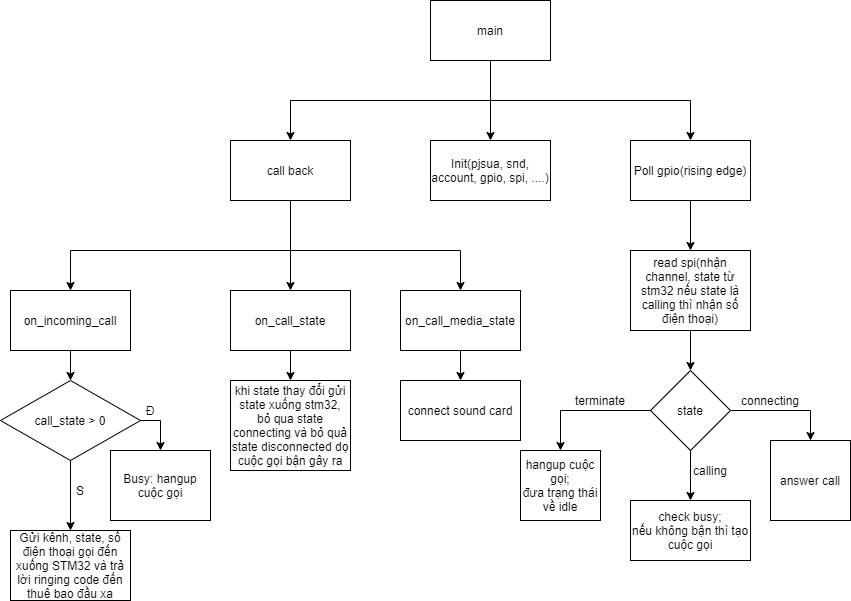

The diagram above was exported from draw.io. Its source (the exported page's mxGraphModel, read from the mxfile embedded in the PNG):
<mxGraphModel dx="981" dy="548" grid="1" gridSize="10" guides="1" tooltips="1" connect="1" arrows="1" fold="1" page="1" pageScale="1" pageWidth="850" pageHeight="1100" math="0" shadow="0">
  <root>
    <mxCell id="0" />
    <mxCell id="1" parent="0" />
    <mxCell id="8n2i7IVMFWV4VGCDTJe3-61" value="main" style="rounded=0;whiteSpace=wrap;html=1;" parent="1" vertex="1">
      <mxGeometry x="440" y="270" width="120" height="60" as="geometry" />
    </mxCell>
    <mxCell id="8n2i7IVMFWV4VGCDTJe3-64" value="" style="endArrow=none;html=1;entryX=0.5;entryY=1;entryDx=0;entryDy=0;" parent="1" target="8n2i7IVMFWV4VGCDTJe3-61" edge="1">
      <mxGeometry width="50" height="50" relative="1" as="geometry">
        <mxPoint x="500" y="370" as="sourcePoint" />
        <mxPoint x="590" y="590" as="targetPoint" />
      </mxGeometry>
    </mxCell>
    <mxCell id="8n2i7IVMFWV4VGCDTJe3-66" value="" style="endArrow=classic;html=1;" parent="1" edge="1">
      <mxGeometry width="50" height="50" relative="1" as="geometry">
        <mxPoint x="300" y="370" as="sourcePoint" />
        <mxPoint x="300" y="410" as="targetPoint" />
      </mxGeometry>
    </mxCell>
    <mxCell id="8n2i7IVMFWV4VGCDTJe3-67" value="call back" style="rounded=0;whiteSpace=wrap;html=1;" parent="1" vertex="1">
      <mxGeometry x="240" y="410" width="120" height="60" as="geometry" />
    </mxCell>
    <mxCell id="8n2i7IVMFWV4VGCDTJe3-68" value="" style="endArrow=classic;html=1;" parent="1" edge="1">
      <mxGeometry width="50" height="50" relative="1" as="geometry">
        <mxPoint x="500" y="370" as="sourcePoint" />
        <mxPoint x="500" y="410" as="targetPoint" />
      </mxGeometry>
    </mxCell>
    <mxCell id="8n2i7IVMFWV4VGCDTJe3-69" value="Init(pjsua, snd, account, gpio, spi, ....)" style="rounded=0;whiteSpace=wrap;html=1;" parent="1" vertex="1">
      <mxGeometry x="440" y="410" width="120" height="60" as="geometry" />
    </mxCell>
    <mxCell id="8n2i7IVMFWV4VGCDTJe3-70" value="" style="endArrow=classic;html=1;" parent="1" target="8n2i7IVMFWV4VGCDTJe3-71" edge="1">
      <mxGeometry width="50" height="50" relative="1" as="geometry">
        <mxPoint x="700" y="370" as="sourcePoint" />
        <mxPoint x="700" y="410" as="targetPoint" />
      </mxGeometry>
    </mxCell>
    <mxCell id="8n2i7IVMFWV4VGCDTJe3-71" value="Poll gpio(rising edge)" style="rounded=0;whiteSpace=wrap;html=1;" parent="1" vertex="1">
      <mxGeometry x="640" y="410" width="120" height="60" as="geometry" />
    </mxCell>
    <mxCell id="8n2i7IVMFWV4VGCDTJe3-73" value="" style="endArrow=none;html=1;exitX=0.5;exitY=1;exitDx=0;exitDy=0;" parent="1" source="8n2i7IVMFWV4VGCDTJe3-67" edge="1">
      <mxGeometry width="50" height="50" relative="1" as="geometry">
        <mxPoint x="540" y="620" as="sourcePoint" />
        <mxPoint x="300" y="520" as="targetPoint" />
      </mxGeometry>
    </mxCell>
    <mxCell id="8n2i7IVMFWV4VGCDTJe3-74" value="" style="endArrow=none;html=1;" parent="1" edge="1">
      <mxGeometry width="50" height="50" relative="1" as="geometry">
        <mxPoint x="80" y="520" as="sourcePoint" />
        <mxPoint x="470" y="520" as="targetPoint" />
      </mxGeometry>
    </mxCell>
    <mxCell id="pnhTEW2cm1RVV8J-a-3E-3" value="" style="endArrow=classic;html=1;" edge="1" parent="1">
      <mxGeometry width="50" height="50" relative="1" as="geometry">
        <mxPoint x="80" y="520" as="sourcePoint" />
        <mxPoint x="80" y="560" as="targetPoint" />
      </mxGeometry>
    </mxCell>
    <mxCell id="pnhTEW2cm1RVV8J-a-3E-9" value="on_incoming_call" style="rounded=0;whiteSpace=wrap;html=1;" vertex="1" parent="1">
      <mxGeometry x="20" y="560" width="120" height="60" as="geometry" />
    </mxCell>
    <mxCell id="pnhTEW2cm1RVV8J-a-3E-10" value="call_state &amp;gt; 0" style="rhombus;whiteSpace=wrap;html=1;" vertex="1" parent="1">
      <mxGeometry x="10" y="650" width="140" height="80" as="geometry" />
    </mxCell>
    <mxCell id="pnhTEW2cm1RVV8J-a-3E-11" value="" style="endArrow=classic;html=1;exitX=0.5;exitY=1;exitDx=0;exitDy=0;entryX=0.5;entryY=0;entryDx=0;entryDy=0;" edge="1" parent="1" source="pnhTEW2cm1RVV8J-a-3E-9" target="pnhTEW2cm1RVV8J-a-3E-10">
      <mxGeometry width="50" height="50" relative="1" as="geometry">
        <mxPoint x="410" y="680" as="sourcePoint" />
        <mxPoint x="460" y="630" as="targetPoint" />
      </mxGeometry>
    </mxCell>
    <mxCell id="pnhTEW2cm1RVV8J-a-3E-13" value="" style="endArrow=none;html=1;exitX=1;exitY=0.5;exitDx=0;exitDy=0;" edge="1" parent="1" source="pnhTEW2cm1RVV8J-a-3E-10">
      <mxGeometry width="50" height="50" relative="1" as="geometry">
        <mxPoint x="410" y="680" as="sourcePoint" />
        <mxPoint x="170" y="690" as="targetPoint" />
      </mxGeometry>
    </mxCell>
    <mxCell id="pnhTEW2cm1RVV8J-a-3E-14" value="" style="endArrow=classic;html=1;" edge="1" parent="1">
      <mxGeometry width="50" height="50" relative="1" as="geometry">
        <mxPoint x="170" y="690" as="sourcePoint" />
        <mxPoint x="170" y="720" as="targetPoint" />
      </mxGeometry>
    </mxCell>
    <mxCell id="pnhTEW2cm1RVV8J-a-3E-15" value="Busy: hangup cuộc gọi" style="rounded=0;whiteSpace=wrap;html=1;" vertex="1" parent="1">
      <mxGeometry x="120" y="720" width="100" height="70" as="geometry" />
    </mxCell>
    <mxCell id="pnhTEW2cm1RVV8J-a-3E-16" value="" style="endArrow=classic;html=1;exitX=0.5;exitY=1;exitDx=0;exitDy=0;" edge="1" parent="1" source="pnhTEW2cm1RVV8J-a-3E-10">
      <mxGeometry width="50" height="50" relative="1" as="geometry">
        <mxPoint x="70" y="820" as="sourcePoint" />
        <mxPoint x="80" y="800" as="targetPoint" />
      </mxGeometry>
    </mxCell>
    <mxCell id="pnhTEW2cm1RVV8J-a-3E-17" value="Đ" style="text;html=1;strokeColor=none;fillColor=none;align=center;verticalAlign=middle;whiteSpace=wrap;rounded=0;" vertex="1" parent="1">
      <mxGeometry x="150" y="670" width="20" height="20" as="geometry" />
    </mxCell>
    <mxCell id="pnhTEW2cm1RVV8J-a-3E-18" value="S" style="text;html=1;strokeColor=none;fillColor=none;align=center;verticalAlign=middle;whiteSpace=wrap;rounded=0;" vertex="1" parent="1">
      <mxGeometry x="70" y="750" width="40" height="20" as="geometry" />
    </mxCell>
    <mxCell id="pnhTEW2cm1RVV8J-a-3E-20" value="Gửi kênh, state, số điện thoại gọi đến xuống STM32 và trả lời ringing code đến thuê bao đầu xa" style="rounded=0;whiteSpace=wrap;html=1;" vertex="1" parent="1">
      <mxGeometry x="20" y="800" width="120" height="70" as="geometry" />
    </mxCell>
    <mxCell id="pnhTEW2cm1RVV8J-a-3E-21" value="" style="endArrow=classic;html=1;" edge="1" parent="1" target="pnhTEW2cm1RVV8J-a-3E-22">
      <mxGeometry width="50" height="50" relative="1" as="geometry">
        <mxPoint x="300" y="520" as="sourcePoint" />
        <mxPoint x="300" y="560" as="targetPoint" />
      </mxGeometry>
    </mxCell>
    <mxCell id="pnhTEW2cm1RVV8J-a-3E-22" value="on_call_state" style="rounded=0;whiteSpace=wrap;html=1;" vertex="1" parent="1">
      <mxGeometry x="240" y="560" width="120" height="60" as="geometry" />
    </mxCell>
    <mxCell id="pnhTEW2cm1RVV8J-a-3E-24" value="" style="endArrow=classic;html=1;exitX=0.5;exitY=1;exitDx=0;exitDy=0;" edge="1" parent="1" source="pnhTEW2cm1RVV8J-a-3E-22">
      <mxGeometry width="50" height="50" relative="1" as="geometry">
        <mxPoint x="410" y="660" as="sourcePoint" />
        <mxPoint x="300" y="650" as="targetPoint" />
      </mxGeometry>
    </mxCell>
    <mxCell id="pnhTEW2cm1RVV8J-a-3E-25" value="khi state thay đổi gửi state xuống stm32, bỏ qua state connecting và bỏ quả state disconnected dọ cuộc gọi bận gây ra" style="rounded=0;whiteSpace=wrap;html=1;" vertex="1" parent="1">
      <mxGeometry x="240" y="650" width="120" height="90" as="geometry" />
    </mxCell>
    <mxCell id="pnhTEW2cm1RVV8J-a-3E-27" value="" style="endArrow=none;html=1;" edge="1" parent="1">
      <mxGeometry width="50" height="50" relative="1" as="geometry">
        <mxPoint x="300" y="370" as="sourcePoint" />
        <mxPoint x="700" y="370" as="targetPoint" />
      </mxGeometry>
    </mxCell>
    <mxCell id="pnhTEW2cm1RVV8J-a-3E-28" value="" style="endArrow=classic;html=1;entryX=0.5;entryY=0;entryDx=0;entryDy=0;" edge="1" parent="1" target="pnhTEW2cm1RVV8J-a-3E-30">
      <mxGeometry width="50" height="50" relative="1" as="geometry">
        <mxPoint x="470" y="520" as="sourcePoint" />
        <mxPoint x="460" y="558" as="targetPoint" />
      </mxGeometry>
    </mxCell>
    <mxCell id="pnhTEW2cm1RVV8J-a-3E-30" value="on_call_media_state" style="rounded=0;whiteSpace=wrap;html=1;" vertex="1" parent="1">
      <mxGeometry x="410" y="560" width="120" height="60" as="geometry" />
    </mxCell>
    <mxCell id="pnhTEW2cm1RVV8J-a-3E-31" value="" style="endArrow=classic;html=1;exitX=0.5;exitY=1;exitDx=0;exitDy=0;" edge="1" parent="1" source="pnhTEW2cm1RVV8J-a-3E-30">
      <mxGeometry width="50" height="50" relative="1" as="geometry">
        <mxPoint x="410" y="680" as="sourcePoint" />
        <mxPoint x="470" y="650" as="targetPoint" />
      </mxGeometry>
    </mxCell>
    <mxCell id="pnhTEW2cm1RVV8J-a-3E-32" value="connect sound card" style="rounded=0;whiteSpace=wrap;html=1;" vertex="1" parent="1">
      <mxGeometry x="410" y="650" width="120" height="60" as="geometry" />
    </mxCell>
    <mxCell id="pnhTEW2cm1RVV8J-a-3E-33" value="" style="endArrow=classic;html=1;exitX=0.5;exitY=1;exitDx=0;exitDy=0;" edge="1" parent="1" source="8n2i7IVMFWV4VGCDTJe3-71" target="pnhTEW2cm1RVV8J-a-3E-34">
      <mxGeometry width="50" height="50" relative="1" as="geometry">
        <mxPoint x="460" y="610" as="sourcePoint" />
        <mxPoint x="700" y="520" as="targetPoint" />
      </mxGeometry>
    </mxCell>
    <mxCell id="pnhTEW2cm1RVV8J-a-3E-34" value="read spi(nhận channel, state từ stm32 nếu state là calling thì nhận số điện thoại)" style="rounded=0;whiteSpace=wrap;html=1;" vertex="1" parent="1">
      <mxGeometry x="640" y="520" width="120" height="80" as="geometry" />
    </mxCell>
    <mxCell id="pnhTEW2cm1RVV8J-a-3E-35" value="state" style="rhombus;whiteSpace=wrap;html=1;" vertex="1" parent="1">
      <mxGeometry x="660" y="640" width="80" height="80" as="geometry" />
    </mxCell>
    <mxCell id="pnhTEW2cm1RVV8J-a-3E-36" value="" style="endArrow=none;html=1;exitX=0;exitY=0.5;exitDx=0;exitDy=0;" edge="1" parent="1" source="pnhTEW2cm1RVV8J-a-3E-35">
      <mxGeometry width="50" height="50" relative="1" as="geometry">
        <mxPoint x="410" y="650" as="sourcePoint" />
        <mxPoint x="570" y="680" as="targetPoint" />
      </mxGeometry>
    </mxCell>
    <mxCell id="pnhTEW2cm1RVV8J-a-3E-37" value="" style="endArrow=none;html=1;entryX=1;entryY=0.5;entryDx=0;entryDy=0;" edge="1" parent="1" target="pnhTEW2cm1RVV8J-a-3E-35">
      <mxGeometry width="50" height="50" relative="1" as="geometry">
        <mxPoint x="820" y="680" as="sourcePoint" />
        <mxPoint x="460" y="600" as="targetPoint" />
      </mxGeometry>
    </mxCell>
    <mxCell id="pnhTEW2cm1RVV8J-a-3E-38" value="" style="endArrow=classic;html=1;exitX=0.5;exitY=1;exitDx=0;exitDy=0;entryX=0.5;entryY=0;entryDx=0;entryDy=0;" edge="1" parent="1" source="pnhTEW2cm1RVV8J-a-3E-34" target="pnhTEW2cm1RVV8J-a-3E-35">
      <mxGeometry width="50" height="50" relative="1" as="geometry">
        <mxPoint x="410" y="650" as="sourcePoint" />
        <mxPoint x="460" y="600" as="targetPoint" />
      </mxGeometry>
    </mxCell>
    <mxCell id="pnhTEW2cm1RVV8J-a-3E-39" value="terminate" style="text;html=1;strokeColor=none;fillColor=none;align=center;verticalAlign=middle;whiteSpace=wrap;rounded=0;" vertex="1" parent="1">
      <mxGeometry x="590" y="660" width="40" height="20" as="geometry" />
    </mxCell>
    <mxCell id="pnhTEW2cm1RVV8J-a-3E-40" value="" style="endArrow=classic;html=1;" edge="1" parent="1" target="pnhTEW2cm1RVV8J-a-3E-41">
      <mxGeometry width="50" height="50" relative="1" as="geometry">
        <mxPoint x="570" y="680" as="sourcePoint" />
        <mxPoint x="570" y="730" as="targetPoint" />
      </mxGeometry>
    </mxCell>
    <mxCell id="pnhTEW2cm1RVV8J-a-3E-41" value="hangup cuộc gọi;&lt;br&gt;đưa trạng thái về idle" style="rounded=0;whiteSpace=wrap;html=1;" vertex="1" parent="1">
      <mxGeometry x="530" y="720" width="80" height="70" as="geometry" />
    </mxCell>
    <mxCell id="pnhTEW2cm1RVV8J-a-3E-42" value="" style="endArrow=classic;html=1;exitX=0.5;exitY=1;exitDx=0;exitDy=0;" edge="1" parent="1" source="pnhTEW2cm1RVV8J-a-3E-35" target="pnhTEW2cm1RVV8J-a-3E-43">
      <mxGeometry width="50" height="50" relative="1" as="geometry">
        <mxPoint x="410" y="620" as="sourcePoint" />
        <mxPoint x="700" y="760" as="targetPoint" />
      </mxGeometry>
    </mxCell>
    <mxCell id="pnhTEW2cm1RVV8J-a-3E-43" value="check busy;&lt;br&gt;nếu không bận thì tạo cuộc gọi" style="rounded=0;whiteSpace=wrap;html=1;" vertex="1" parent="1">
      <mxGeometry x="640" y="770" width="120" height="60" as="geometry" />
    </mxCell>
    <mxCell id="pnhTEW2cm1RVV8J-a-3E-44" value="calling" style="text;html=1;strokeColor=none;fillColor=none;align=center;verticalAlign=middle;whiteSpace=wrap;rounded=0;" vertex="1" parent="1">
      <mxGeometry x="700" y="730" width="40" height="20" as="geometry" />
    </mxCell>
    <mxCell id="pnhTEW2cm1RVV8J-a-3E-45" value="" style="endArrow=classic;html=1;" edge="1" parent="1" target="pnhTEW2cm1RVV8J-a-3E-46">
      <mxGeometry width="50" height="50" relative="1" as="geometry">
        <mxPoint x="820" y="680" as="sourcePoint" />
        <mxPoint x="820" y="720" as="targetPoint" />
      </mxGeometry>
    </mxCell>
    <mxCell id="pnhTEW2cm1RVV8J-a-3E-46" value="answer call" style="whiteSpace=wrap;html=1;aspect=fixed;" vertex="1" parent="1">
      <mxGeometry x="780" y="710" width="80" height="80" as="geometry" />
    </mxCell>
    <mxCell id="pnhTEW2cm1RVV8J-a-3E-47" value="connecting" style="text;html=1;strokeColor=none;fillColor=none;align=center;verticalAlign=middle;whiteSpace=wrap;rounded=0;" vertex="1" parent="1">
      <mxGeometry x="760" y="660" width="40" height="20" as="geometry" />
    </mxCell>
  </root>
</mxGraphModel>